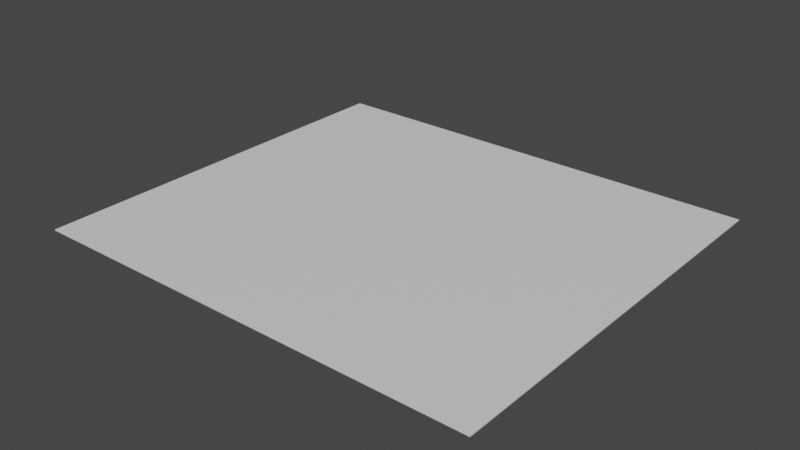 # Source: Factory.blend  (saved by Blender 2.80.46; exported with 4.5.12 LTS)
import bpy
from mathutils import Matrix  # noqa: F401  (used for matrix-valued properties, if any)

bpy.ops.wm.read_factory_settings(use_empty=True)
scene = bpy.context.scene
scene.name = 'Scene'

# ---- collections
col_0 = bpy.data.collections.new('0'); scene.collection.children.link(col_0)
col_lod0 = bpy.data.collections.new('LOD0'); col_0.children.link(col_lod0)

# ---- materials (node trees are filled in below, after node groups)
mat_path = bpy.data.materials.new('Path')
mat_path.alpha_threshold = 0.0
mat_path.use_transparent_shadow = False
mat_path.roughness = 0.5
mat_path.line_color = (0.0, 0.0, 0.0, 1.0)

# ---- material node trees
mat_path.use_nodes = True; mat_path.node_tree.nodes.clear()
_N = mat_path.node_tree.nodes; _L = mat_path.node_tree.links
n0 = _N.new('ShaderNodeOutputMaterial'); n0.name = 'Material Output'; n0.location = (300, 300)
n1 = _N.new('ShaderNodeBsdfPrincipled'); n1.name = 'Principled BSDF'; n1.location = (10, 300)
n1.distribution = 'GGX'
n1.subsurface_method = 'BURLEY'
n1.inputs[3].default_value = 1.45
_L.new(n1.outputs[0], n0.inputs[0])
n0.is_active_output = True

# ---- world
world_world = bpy.data.worlds.new('World'); scene.world = world_world
world_world.use_nodes = True; world_world.node_tree.nodes.clear()
_N = world_world.node_tree.nodes; _L = world_world.node_tree.links
n0 = _N.new('ShaderNodeOutputWorld'); n0.name = 'World Output'; n0.location = (300, 300)
n1 = _N.new('ShaderNodeBackground'); n1.name = 'Background'; n1.location = (10, 300)
n1.inputs[0].default_value = (0.05088, 0.05088, 0.05088, 1.0)
_L.new(n1.outputs[0], n0.inputs[0])
n0.is_active_output = True
world_world.color = (0.05088, 0.05088, 0.05088)
world_world.use_sun_shadow = False
world_world.sun_shadow_jitter_overblur = 0.0

# ---- meshes
me_cube = bpy.data.meshes.new('Cube')
me_cube.from_pydata([(52.51, 52.18, 1.0), (52.51, 52.18, -1.0), (52.51, -780.1, 1.0), (52.51, -780.1, -1.0), (-884.5, 52.18, 1.0), (-884.5, 52.18, -1.0), (-884.5, -780.1, 1.0), (-884.5, -780.1, -1.0)], [], [(0, 4, 6, 2), (3, 2, 6, 7), (7, 6, 4, 5), (1, 0, 2, 3), (5, 4, 0, 1)])
_uv = me_cube.uv_layers.new(name='UVMap')
_uv.uv.foreach_set('vector', [0.375, 0.0, 0.625, 0.0, 0.625, 0.25, 0.375, 0.25, 0.375, 0.25, 0.625, 0.25, 0.625, 0.5, 0.375, 0.5, 0.375, 0.5, 0.625, 0.5, 0.625, 0.75, 0.375, 0.75, 0.125, 0.5, 0.375, 0.5, 0.375, 0.75, 0.125, 0.75, 0.625, 0.5, 0.875, 0.5, 0.875, 0.75, 0.625, 0.75])
me_cube.materials.append(mat_path)
me_cube.use_remesh_preserve_volume = False
me_cube.use_remesh_preserve_attributes = False
me_cube.use_mirror_vertex_groups = False
me_cube.update()

# ---- objects
ob_factory = bpy.data.objects.new('Factory', me_cube)

# ---- transforms, parenting, visibility, modifiers, constraints
ob_factory.location = (0.0, 0.0, 0.0)
ob_factory.lock_rotations_4d = False
ob_factory.empty_display_type = 'ARROWS'
ob_factory.lineart.crease_threshold = 0.0

# ---- collection membership
col_lod0.objects.link(ob_factory)

# ---- scene / render settings (as saved in the file)
scene.frame_start = 1; scene.frame_end = 250; scene.frame_set(1)
scene.render.engine = 'BLENDER_EEVEE_NEXT'
scene.cycles.use_denoising = False
scene.cycles.samples = 128
scene.cycles.sampling_pattern = 'TABULATED_SOBOL'
scene.cycles.use_adaptive_sampling = False
scene.cycles.use_light_tree = False
scene.view_settings.view_transform = 'Filmic'
bpy.context.view_layer.update()

# ---- added for rendering (the .blend has no active camera and no usable light): camera, sun
cam_auto = bpy.data.cameras.new('AutoCamera')
cam_auto.lens = 50.0
cam_auto.sensor_width = 36.0
cam_auto.clip_end = 20350.6
ob_auto_camera = bpy.data.objects.new('AutoCamera', cam_auto)
scene.collection.objects.link(ob_auto_camera)
ob_auto_camera.location = (743.565, -1755.46, 927.665)
ob_auto_camera.rotation_euler = (1.09748, -7.21219e-08, 0.694738)
scene.camera = ob_auto_camera
light_auto_sun = bpy.data.lights.new('AutoSun', 'SUN')
light_auto_sun.energy = 3.0
light_auto_sun.angle = 0.0523599
ob_auto_sun = bpy.data.objects.new('AutoSun', light_auto_sun)
scene.collection.objects.link(ob_auto_sun)
ob_auto_sun.rotation_euler = (0.872665, 0.174533, 0.523599)
bpy.context.view_layer.update()
